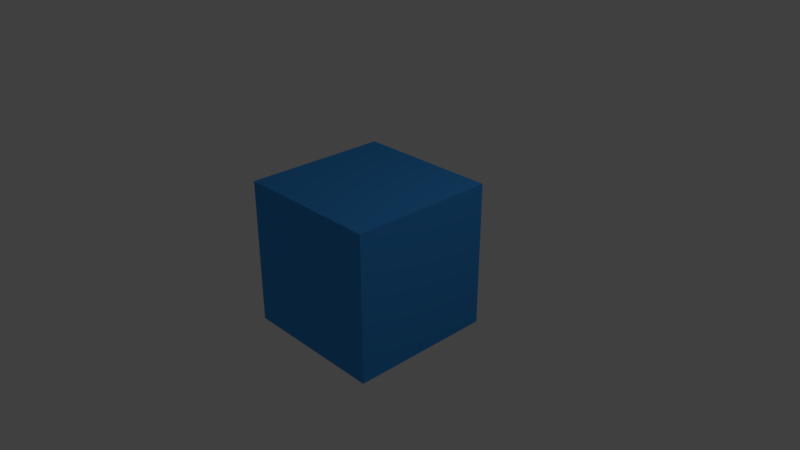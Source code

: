 # Source: CubeGreen.blend  (saved by Blender 2.79.0; exported with 4.5.12 LTS)
import bpy
from mathutils import Matrix  # noqa: F401  (used for matrix-valued properties, if any)

bpy.ops.wm.read_factory_settings(use_empty=True)
scene = bpy.context.scene
scene.name = 'Scene'

# ---- collections
col_collection_1 = bpy.data.collections.new('Collection 1'); scene.collection.children.link(col_collection_1)

# ---- materials (node trees are filled in below, after node groups)
mat_material_002 = bpy.data.materials.new('Material.002')
mat_material_002.alpha_threshold = 0.0
mat_material_002.use_transparent_shadow = False
mat_material_002.diffuse_color = (0.04545, 0.3117, 0.8, 1.0)
mat_material_002.roughness = 0.5

# ---- material node trees

# ---- world
world_world = bpy.data.worlds.new('World'); scene.world = world_world
world_world.color = (0.05088, 0.05088, 0.05088)
world_world.use_sun_shadow = False
world_world.sun_shadow_jitter_overblur = 0.0
world_world.cycles.sampling_method = 'MANUAL'

# ---- cameras
cam_camera = bpy.data.cameras.new('Camera')
cam_camera.clip_end = 100.0
cam_camera.lens = 35.0
cam_camera.sensor_width = 32.0
cam_camera.sensor_height = 18.0
cam_camera.ortho_scale = 7.314
cam_camera.dof.focus_distance = 0.0
cam_camera.dof.aperture_fstop = 128.0

# ---- lights
light_lamp = bpy.data.lights.new('Lamp', 'POINT')
light_lamp.transmission_factor = 0.0
light_lamp.cutoff_distance = 30.0
light_lamp.energy = 100.0
light_lamp.shadow_buffer_clip_start = 1.001
light_lamp.shadow_soft_size = 0.1
light_lamp.shadow_maximum_resolution = 0.006
light_lamp.use_absolute_resolution = True

# ---- meshes
me_cube_001 = bpy.data.meshes.new('Cube.001')
me_cube_001.from_pydata([(-1.0, -1.0, -1.0), (-1.0, -1.0, 1.0), (-1.0, 1.0, -1.0), (-1.0, 1.0, 1.0), (1.0, -1.0, -1.0), (1.0, -1.0, 1.0), (1.0, 1.0, -1.0), (1.0, 1.0, 1.0), (-1.0, 0.0, 0.0), (0.0, 1.0, 0.0), (1.0, 0.0, 0.0), (0.0, -1.0, 0.0), (0.0, 0.0, -1.0), (0.0, 0.0, 1.0)], [], [(2, 3, 9), (6, 7, 10), (4, 5, 11), (2, 6, 12), (7, 3, 13), (0, 1, 8), (1, 3, 8), (3, 2, 8), (2, 0, 8), (3, 7, 9), (7, 6, 9), (6, 2, 9), (7, 5, 10), (5, 4, 10), (4, 6, 10), (5, 1, 11), (1, 0, 11), (0, 4, 11), (6, 4, 12), (4, 0, 12), (0, 2, 12), (3, 1, 13), (1, 5, 13), (5, 7, 13)])
me_cube_001.materials.append(mat_material_002)
me_cube_001.use_remesh_preserve_volume = False
me_cube_001.use_remesh_preserve_attributes = False
me_cube_001.use_mirror_vertex_groups = False
me_cube_001.update()

# ---- objects
ob_cube = bpy.data.objects.new('Cube', me_cube_001)
ob_lamp = bpy.data.objects.new('Lamp', light_lamp)
ob_camera = bpy.data.objects.new('Camera', cam_camera)

# ---- transforms, parenting, visibility, modifiers, constraints
ob_cube.location = (0.0, 0.0, 0.0)
ob_cube.lineart.crease_threshold = 0.0
ob_lamp.location = (4.076, 1.005, 5.904)
ob_lamp.rotation_euler = (0.6503, 0.05522, 1.866)
ob_lamp.lock_rotations_4d = False
ob_lamp.empty_display_type = 'ARROWS'
ob_lamp.color = (0.0, 0.0, 0.0, 0.0)
ob_lamp.lineart.crease_threshold = 0.0
ob_camera.location = (7.481, -6.508, 5.344)
ob_camera.rotation_euler = (1.109, 0.0, 0.8149)
ob_camera.lock_rotations_4d = False
ob_camera.empty_display_type = 'ARROWS'
ob_camera.color = (0.0, 0.0, 0.0, 0.0)
ob_camera.display_type = 'WIRE'
ob_camera.lineart.crease_threshold = 0.0

# ---- collection membership
col_collection_1.objects.link(ob_cube)
col_collection_1.objects.link(ob_lamp)
col_collection_1.objects.link(ob_camera)

# ---- scene / render settings (as saved in the file)
scene.camera = ob_camera
scene.frame_start = 1; scene.frame_end = 250; scene.frame_set(1)
scene.render.engine = 'BLENDER_EEVEE_NEXT'
scene.render.resolution_percentage = 50
scene.render.dither_intensity = 0.0
scene.cycles.use_denoising = False
scene.cycles.samples = 128
scene.cycles.sampling_pattern = 'TABULATED_SOBOL'
scene.cycles.use_adaptive_sampling = False
scene.cycles.use_light_tree = False
scene.cycles.blur_glossy = 0.0
scene.cycles.sample_clamp_indirect = 0.0
scene.view_settings.view_transform = 'Standard'
bpy.context.view_layer.update()

